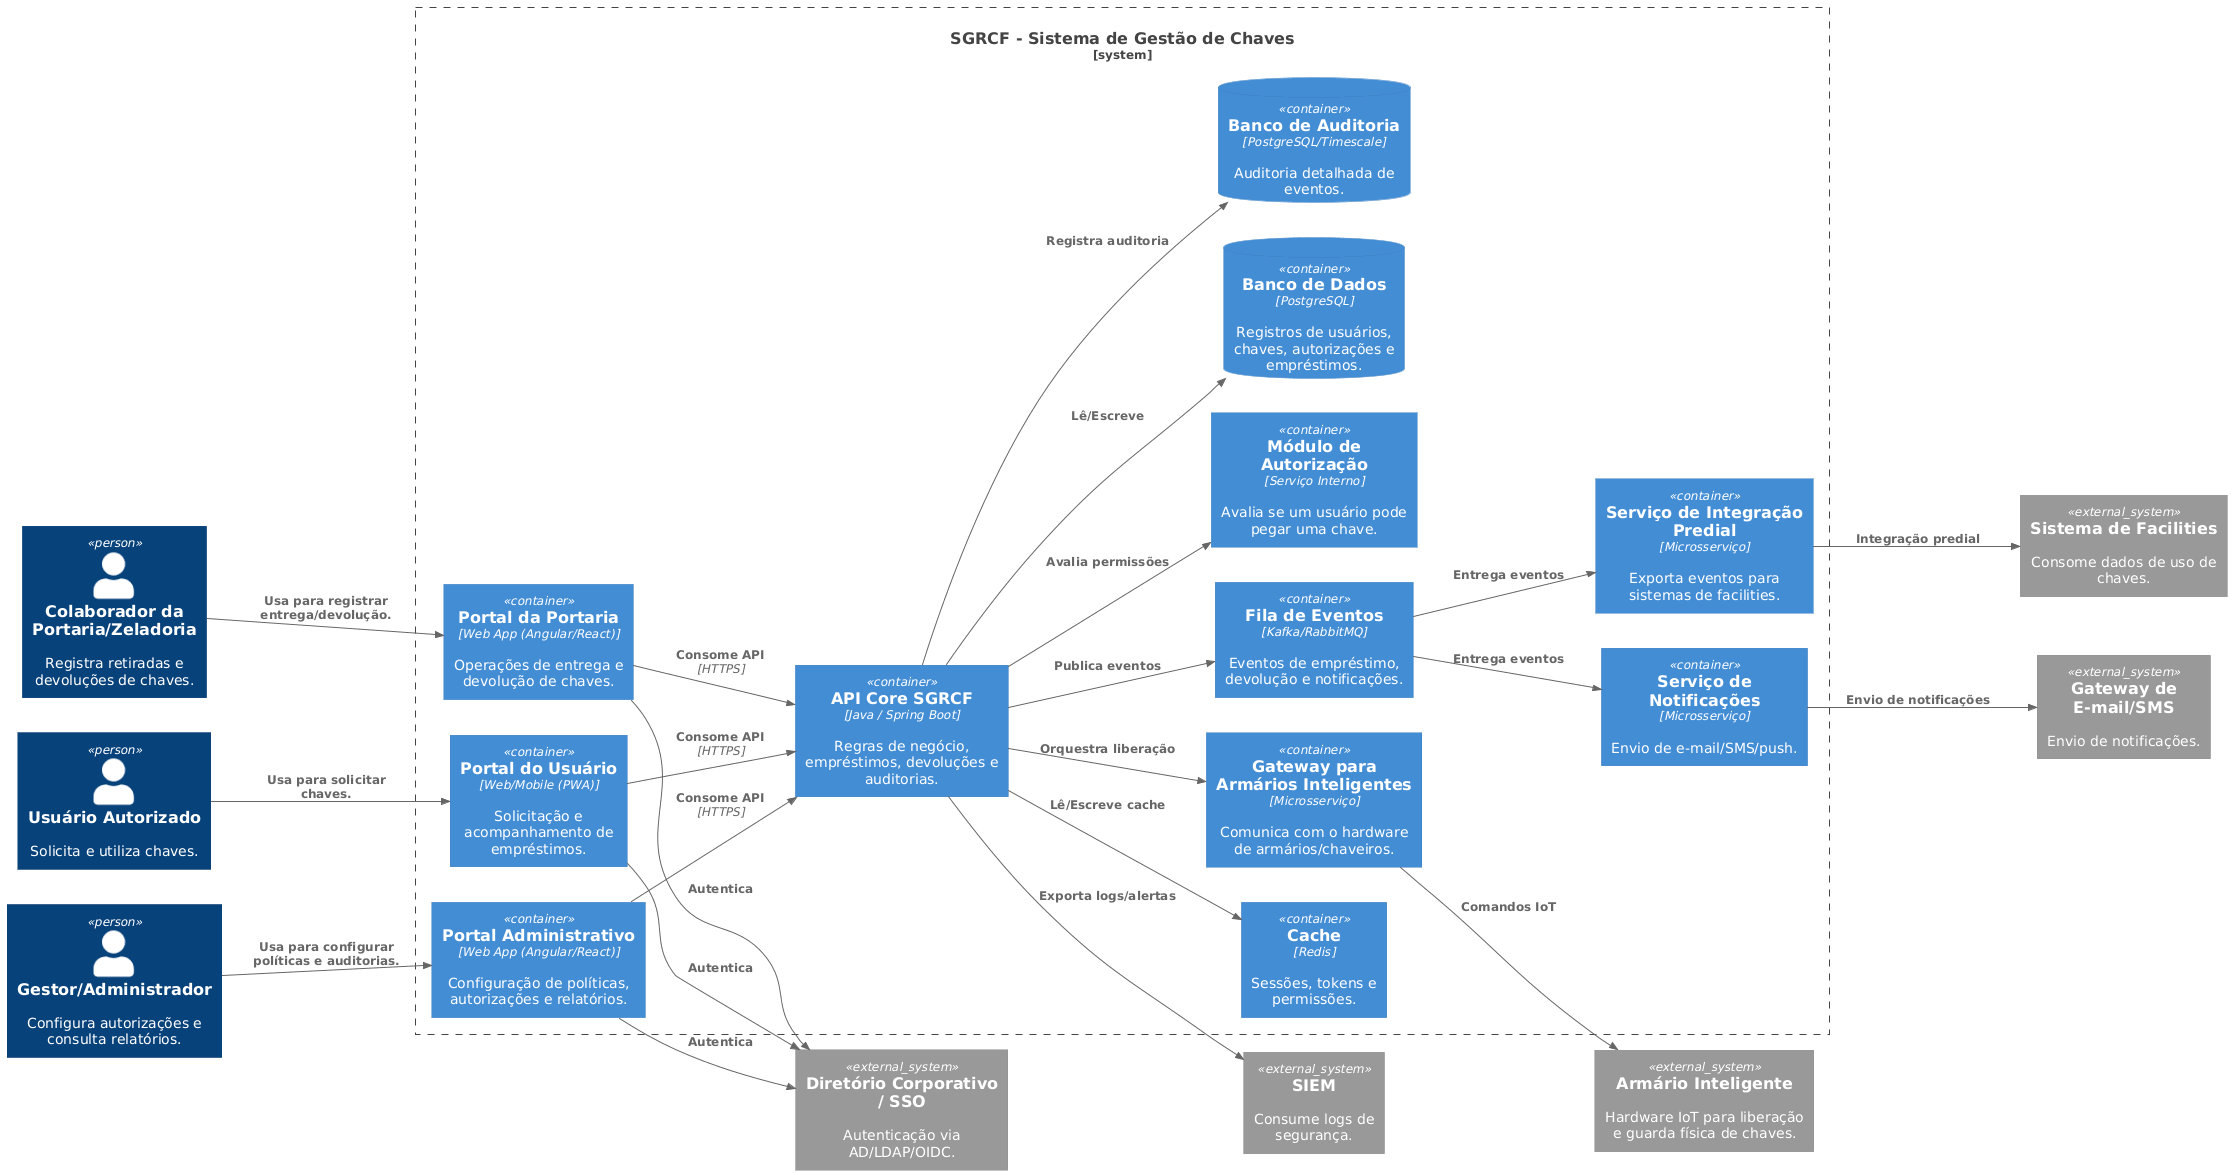

The diagram above was rendered by PlantUML. Its source (embedded in the PNG):
@startuml
!include https://raw.githubusercontent.com/plantuml-stdlib/C4-PlantUML/master/C4_Container.puml
LAYOUT_LEFT_RIGHT()

' Pessoas
Person(porteiro, "Colaborador da Portaria/Zeladoria", "Registra retiradas e devoluções de chaves.")
Person(usuario, "Usuário Autorizado", "Solicita e utiliza chaves.")
Person(gestor, "Gestor/Administrador", "Configura autorizações e consulta relatórios.")

System_Boundary(sgrcf_boundary, "SGRCF - Sistema de Gestão de Chaves") {

    Container(webPortaria, "Portal da Portaria", "Web App (Angular/React)", "Operações de entrega e devolução de chaves.")
    Container(webGestao, "Portal Administrativo", "Web App (Angular/React)", "Configuração de políticas, autorizações e relatórios.")
    Container(webUsuario, "Portal do Usuário", "Web/Mobile (PWA)", "Solicitação e acompanhamento de empréstimos.")

    Container(apiCore, "API Core SGRCF", "Java / Spring Boot", "Regras de negócio, empréstimos, devoluções e auditorias.")
    Container(moduleAuthz, "Módulo de Autorização", "Serviço Interno", "Avalia se um usuário pode pegar uma chave.")
    ContainerDb(db, "Banco de Dados", "PostgreSQL", "Registros de usuários, chaves, autorizações e empréstimos.")
    ContainerDb(dbAudit, "Banco de Auditoria", "PostgreSQL/Timescale", "Auditoria detalhada de eventos.")
    Container(cache, "Cache", "Redis", "Sessões, tokens e permissões.")
    Container(queue, "Fila de Eventos", "Kafka/RabbitMQ", "Eventos de empréstimo, devolução e notificações.")

    Container(svcNotificacoes, "Serviço de Notificações", "Microsserviço", "Envio de e-mail/SMS/push.")
    Container(svcPredial, "Serviço de Integração Predial", "Microsserviço", "Exporta eventos para sistemas de facilities.")
    Container(svcArmario, "Gateway para Armários Inteligentes", "Microsserviço", "Comunica com o hardware de armários/chaveiros.")
}

' Sistemas externos
System_Ext(armario, "Armário Inteligente", "Hardware IoT para liberação e guarda física de chaves.")
System_Ext(sso, "Diretório Corporativo / SSO", "Autenticação via AD/LDAP/OIDC.")
System_Ext(emailSvc, "Gateway de E-mail/SMS", "Envio de notificações.")
System_Ext(predial, "Sistema de Facilities", "Consome dados de uso de chaves.")
System_Ext(siem, "SIEM", "Consume logs de segurança.")

' Relações
Rel(porteiro, webPortaria, "Usa para registrar entrega/devolução.")
Rel(usuario, webUsuario, "Usa para solicitar chaves.")
Rel(gestor, webGestao, "Usa para configurar políticas e auditorias.")

Rel(webPortaria, apiCore, "Consome API", "HTTPS")
Rel(webGestao, apiCore, "Consome API", "HTTPS")
Rel(webUsuario, apiCore, "Consome API", "HTTPS")

Rel(apiCore, moduleAuthz, "Avalia permissões")
Rel(apiCore, db, "Lê/Escreve")
Rel(apiCore, dbAudit, "Registra auditoria")
Rel(apiCore, cache, "Lê/Escreve cache")
Rel(apiCore, queue, "Publica eventos")

Rel(queue, svcNotificacoes, "Entrega eventos")
Rel(queue, svcPredial, "Entrega eventos")

Rel(svcNotificacoes, emailSvc, "Envio de notificações")
Rel(svcPredial, predial, "Integração predial")

Rel(apiCore, svcArmario, "Orquestra liberação")
Rel(svcArmario, armario, "Comandos IoT")

Rel(webPortaria, sso, "Autentica")
Rel(webGestao, sso, "Autentica")
Rel(webUsuario, sso, "Autentica")

Rel(apiCore, siem, "Exporta logs/alertas")
@enduml